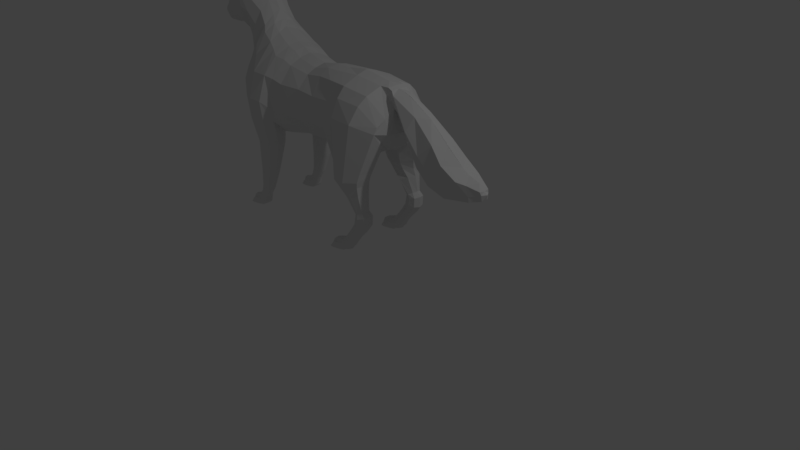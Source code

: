 # Source: FOXyFucking_Wofl.blend  (saved by Blender 2.78.0; exported with 4.5.12 LTS)
import bpy
from mathutils import Matrix  # noqa: F401  (used for matrix-valued properties, if any)

bpy.ops.wm.read_factory_settings(use_empty=True)
scene = bpy.context.scene
scene.name = 'Scene'

# ---- collections
col_collection_1 = bpy.data.collections.new('Collection 1'); scene.collection.children.link(col_collection_1)

# ---- world
world_world = bpy.data.worlds.new('World'); scene.world = world_world
world_world.color = (0.05088, 0.05088, 0.05088)
world_world.use_sun_shadow = False
world_world.sun_shadow_jitter_overblur = 0.0
world_world.cycles.sampling_method = 'MANUAL'

# ---- cameras
cam_camera = bpy.data.cameras.new('Camera')
cam_camera.clip_end = 100.0
cam_camera.lens = 35.0
cam_camera.sensor_width = 32.0
cam_camera.sensor_height = 18.0
cam_camera.ortho_scale = 7.314
cam_camera.dof.focus_distance = 0.0
cam_camera.dof.aperture_fstop = 128.0

# ---- lights
light_lamp = bpy.data.lights.new('Lamp', 'POINT')
light_lamp.transmission_factor = 0.0
light_lamp.cutoff_distance = 30.0
light_lamp.energy = 100.0
light_lamp.shadow_buffer_clip_start = 1.001
light_lamp.shadow_soft_size = 0.1
light_lamp.shadow_maximum_resolution = 0.006
light_lamp.use_absolute_resolution = True

# ---- meshes
me_cylinder = bpy.data.meshes.new('Cylinder')
me_cylinder.from_pydata([(-3.95, -3.987, -0.5935), (-4.057, -3.979, 1.374), (-3.251, -4.276, -0.5935), (-3.35, -4.272, 1.374), (-3.059, -4.975, -0.676), (-3.057, -4.979, 1.374), (-3.251, -5.675, -0.5935), (-3.35, -5.686, 1.374), (-3.95, -5.964, -0.5935), (-4.057, -5.979, 1.374), (-4.649, -5.675, -0.5935), (-4.764, -5.686, 1.374), (-4.939, -4.975, -0.5935), (-5.057, -4.979, 1.374), (-4.649, -4.276, -0.5935), (-4.764, -4.272, 1.374), (-3.296, -4.171, 3.068), (-4.085, -3.836, 2.894), (-2.969, -4.979, 3.141), (-3.296, -5.787, 3.068), (-4.085, -6.122, 2.894), (-4.874, -5.787, 2.72), (-5.2, -4.979, 2.648), (-4.874, -4.171, 2.72), (-3.415, -4.07, 4.003), (-4.274, -3.8, 3.623), (-3.069, -4.979, 4.15), (-3.415, -5.888, 4.003), (-4.251, -6.264, 3.646), (-5.087, -5.888, 3.29), (-5.433, -4.979, 3.142), (-5.087, -4.07, 3.29), (-4.299, -4.07, 5.159), (-4.782, -3.846, 4.387), (-4.095, -4.979, 5.475), (-4.299, -5.888, 5.159), (-4.792, -6.264, 4.396), (-5.285, -5.888, 3.632), (-5.489, -4.979, 3.316), (-5.285, -4.07, 3.632), (-4.299, -4.07, 5.159), (-13.61, 0.0, 8.532), (-4.095, -4.979, 5.475), (-4.299, -5.888, 5.159), (-4.792, -6.264, 4.396), (-5.285, -5.888, 3.632), (-5.489, -4.979, 3.316), (-5.285, -4.07, 3.632), (-5.146, -4.268, 5.334), (-5.433, -3.885, 4.725), (-5.025, -4.979, 5.603), (-5.146, -5.69, 5.334), (-5.437, -5.984, 4.686), (-5.727, -5.69, 4.037), (-5.848, -4.979, 3.768), (-5.727, -4.268, 4.037), (-7.129, -3.795, 6.78), (-7.707, -3.188, 5.773), (-6.798, -4.842, 7.224), (-6.969, -5.973, 6.916), (-7.541, -6.526, 6.038), (-8.18, -6.175, 5.104), (-8.511, -5.128, 4.661), (-8.34, -3.997, 4.969), (-8.999, -2.877, 8.14), (-10.53, -2.586, 6.851), (-8.105, -4.266, 8.94), (-8.276, -6.304, 8.753), (-9.459, -7.567, 7.648), (-10.96, -7.315, 6.272), (-11.9, -5.696, 5.431), (-11.73, -3.659, 5.617), (-10.32, -1.977, 10.22), (-12.92, -2.193, 8.386), (-10.09, -3.046, 13.52), (-11.44, -4.793, 15.53), (-14.28, -6.828, 14.59), (-17.12, -6.808, 12.34), (-17.49, -6.562, 9.322), (-15.41, -3.123, 7.764), (-11.01, 0.0, 10.36), (-16.88, 0.0, 18.76), (-20.88, 0.0, 16.26), (-18.8, -5.588, 14.22), (-15.6, -5.353, 16.52), (-9.738, 0.0, 12.78), (-9.738, 0.0, 12.78), (-10.43, 8.204e-09, 15.71), (-10.84, -0.9784, 10.5), (-13.58, -1.129, 8.553), (-9.77, -1.76, 12.98), (-16.18, -4.023, 17.61), (-19.84, -4.235, 15.17), (-10.53, -2.528, 15.85), (-13.09, 0.0, 18.14), (-11.96, -4.337, 16.28), (-12.42, -2.987, 17.13), (-15.16, 0.0, 6.151), (-15.36, -1.252, 6.438), (-20.07, -5.705, 6.442), (-18.23, -3.3, 4.114), (-17.95, 0.0, 3.489), (-18.16, -1.471, 3.762), (-20.11, -5.292, 11.64), (-23.22, 0.0, 13.63), (-22.47, -3.771, 12.87), (-22.79, -5.031, 9.071), (-25.37, 0.0, 11.62), (-24.63, -3.254, 10.78), (-22.67, -5.758, 4.178), (-20.76, -3.469, 1.911), (-20.44, 0.0, 1.527), (-20.58, -1.343, 1.716), (-25.31, -4.992, 7.232), (-27.25, 6.989e-09, 9.527), (-26.59, -3.123, 8.547), (-20.88, -3.988, -11.43), (-21.85, -3.708, -9.395), (-20.26, -4.308, -10.97), (-21.08, -4.11, -8.815), (-20.01, -5.08, -10.78), (-20.75, -5.08, -8.575), (-20.26, -5.852, -10.97), (-21.08, -6.049, -8.815), (-20.88, -6.171, -11.43), (-21.85, -6.451, -9.395), (-21.5, -5.852, -11.89), (-22.63, -6.049, -9.975), (-21.76, -5.08, -12.08), (-22.95, -5.08, -10.22), (-21.5, -4.308, -11.89), (-22.63, -4.11, -9.975), (-23.34, -3.674, -4.141), (-24.46, -3.342, -4.982), (-22.87, -5.423, -3.793), (-23.34, -6.485, -4.141), (-24.46, -7.067, -4.982), (-25.59, -6.485, -5.822), (-26.06, -5.08, -6.17), (-25.59, -3.674, -5.822), (-24.05, -3.639, -3.117), (-25.94, -3.093, -4.002), (-24.05, -5.516, -2.535), (-24.68, -6.742, -3.164), (-25.94, -7.316, -4.002), (-26.91, -6.661, -4.991), (-27.31, -5.08, -5.401), (-26.91, -3.498, -4.991), (-5.26, -4.525, 3.216), (-5.037, -4.575, 2.684), (-4.794, -4.626, -0.5935), (-28.47, -7.433, 0.7737), (-30.06, -7.776, -0.2907), (-31.39, -6.986, -1.649), (-31.5, -5.08, -3.302), (-4.91, -4.625, 1.374), (-8.425, -4.562, 4.815), (-5.788, -4.624, 3.903), (-5.387, -4.525, 3.474), (-30.84, -6.31, 3.824), (-32.73, -6.488, 2.423), (-33.53, -6.523, -0.2667), (-5.387, -4.525, 3.474), (-20.59, -4.089, -12.11), (-19.94, -4.379, -11.83), (-19.67, -5.08, -11.72), (-19.94, -5.78, -11.83), (-20.59, -6.071, -12.11), (-21.23, -5.78, -12.38), (-21.5, -5.08, -12.49), (-21.23, -4.379, -12.38), (-20.23, -4.338, -13.48), (-19.63, -4.555, -13.24), (-19.38, -5.08, -13.15), (-19.63, -5.604, -13.24), (-20.23, -5.821, -13.48), (-20.83, -5.604, -13.72), (-20.95, -5.08, -13.7), (-20.83, -4.555, -13.72), (-25.13, -5.849, 1.75), (-22.92, -3.674, -0.876), (-22.55, 0.0, -1.321), (-22.71, -1.453, -1.101), (-28.02, -5.573, 5.083), (-30.41, 6.989e-09, 7.917), (-29.67, -3.515, 6.809), (-24.02, 0.0, -3.146), (-24.19, -1.325, -2.909), (-11.82, -4.678, 5.524), (-16.73, -4.666, 7.715), (-19.03, -4.81, 5.132), (-21.72, -4.662, 3.045), (-24.03, -5.309, 0.4368), (-26.74, -6.157, 0.6234), (-29.55, -5.855, 4.452), (-29.33, -5.08, -4.514), (-27.58, -7.546, -2.754), (-28.73, -6.823, -3.928), (-26.42, -7.047, -1.58), (-25.63, -5.871, -0.9686), (-24.39, -3.652, -2.643), (-26.56, -3.068, -3.451), (-28.31, -3.185, -4.137), (-25.1, 0.0, -3.783), (-25.32, -1.325, -3.464), (-26.52, 0.0, -4.347), (-27.25, -1.325, -3.998), (-30.45, -2.954, -4.195), (-28.71, 0.0, -4.944), (-29.55, -1.397, -4.523), (-31.77, 0.0, 7.542), (-31.07, -3.693, 6.472), (-33.18, 0.0, 7.097), (-32.41, -4.113, 5.781), (-34.69, 0.0, 6.801), (-33.53, -3.757, 5.762), (-33.07, -4.962, -2.312), (-32.27, -2.807, -3.375), (-30.93, 0.0, -4.688), (-31.7, -1.456, -4.284), (-35.1, -4.908, 2.949), (-34.97, -5.418, 0.5455), (-36.53, 0.0, 6.545), (-35.01, -3.472, 5.736), (-34.47, -4.385, -1.309), (-33.95, -2.852, -2.487), (-32.95, 0.0, -4.045), (-33.84, -1.622, -3.409), (-26.25, -3.586, -5.407), (-26.68, -5.08, -5.785), (-36.12, -4.33, 1.117), (-36.85, -3.275, 5.534), (-36.5, -4.23, 3.58), (-37.76, 0.0, 6.834), (-35.95, -3.583, -0.1356), (-35.54, -2.782, -1.436), (-34.2, 0.0, -3.15), (-35.09, -1.63, -2.505), (-37.07, -3.585, 1.619), (-37.9, -2.78, 5.868), (-37.23, -3.318, 3.812), (-39.07, 0.0, 7.489), (-36.8, -3.057, 0.5075), (-36.68, -2.504, -0.4976), (-35.52, 0.0, -2.278), (-36.29, -1.533, -1.396), (-25.2, -7.191, -4.492), (-26.25, -6.573, -5.407), (-23.46, -5.47, -3.164), (-24.01, -6.613, -3.653), (-25.2, -3.217, -4.492), (-23.69, -3.657, -3.629), (-22.53, -5.369, -4.556), (-22.98, -6.415, -4.887), (-25.12, -6.415, -6.484), (-25.56, -5.08, -6.815), (-24.05, -6.969, -5.686), (-25.12, -3.744, -6.484), (-22.98, -3.744, -4.887), (-24.05, -3.4, -5.686), (-12.33, -3.572, 5.966), (-10.92, -2.522, 7.1), (-11.9, -7.233, 7.128), (-12.81, -5.78, 6.063), (-8.82, -6.113, 9.826), (-10.15, -7.447, 8.669), (-9.213, -2.731, 8.477), (-8.427, -4.068, 9.683), (-12.57, -4.343, 6.014), (-7.879, -6.148, 7.97), (-8.815, -7.128, 6.976), (-8.385, -3.255, 7.54), (-7.713, -4.485, 8.193), (-10.68, -5.476, 5.115), (-10.51, -3.813, 5.338), (-9.975, -6.85, 5.794), (-9.544, -2.863, 6.387), (-10.59, -4.644, 5.226), (-44.97, 0.0, -2.329), (-43.61, 0.0, -0.718), (-45.35, -1.332, -1.933), (-44.11, -1.451, -0.3807), (-46.28, -1.89, -0.982), (-45.33, -2.065, 0.4289), (-46.83, -1.587, -0.5417), (-46.24, -1.711, 0.6818), (-47.62, -0.01009, 0.3593), (-47.2, -0.005306, 1.501), (-45.61, 0.0, -2.647), (-45.94, -1.285, -2.3), (-46.76, -1.775, -1.464), (-47.18, -1.539, -1.14), (-47.93, 0.0, -0.2872), (-46.68, 0.0, -2.625), (-46.89, -1.152, -2.408), (-47.32, -1.457, -1.702), (-47.51, -1.403, -1.43), (-48.16, 0.0, -0.8353), (-47.51, 0.0, -2.505), (-47.56, -0.2982, -2.422), (-48.08, -0.5599, -1.973), (-48.26, -0.5483, -1.798), (-48.86, 0.0, -1.754), (-48.47, 0.0, -2.103), (-42.18, 0.0, 0.4837), (-42.88, -2.208, 1.121), (-44.53, -3.648, 2.57), (-46.11, -3.124, 4.078), (-47.43, 0.0, 4.273), (-40.71, 0.0, 1.174), (-41.28, -2.275, 2.003), (-42.89, -3.89, 4.663), (-44.21, -3.865, 6.241), (-45.31, 0.0, 7.19), (-47.42, -0.6762, 0.1635), (-46.92, -0.7358, 1.346), (-43.86, -0.717, -0.5493), (-45.16, -0.6593, -2.131), (-47.76, -0.6493, -0.459), (-45.77, -0.6383, -2.473), (-48.05, -0.5821, -0.9421), (-46.78, -0.5756, -2.517), (-48.78, -0.2694, -1.771), (-47.53, -0.152, -2.479), (-48.43, -0.2246, -2.074), (-47.15, -1.261, 4.803), (-42.46, -1.087, 0.7048), (-45.43, -0.9735, 7.238), (-40.97, -1.305, 1.63), (-44.72, -1.758, 0.02407), (-45.82, -1.611, -1.458), (-46.35, -1.53, -1.882), (-47.16, -1.304, -1.988), (-47.89, -0.5633, -2.079), (-47.94, 0.0, -2.279), (-43.65, -3.447, 1.764), (-42.11, -3.726, 3.573), (-47.89, -0.2017, -2.229), (-16.65, -1.609, 18.53), (-10.49, -1.141, 15.8), (-20.53, -1.74, 15.91), (-9.675, -0.7576, 12.84), (-13.13, -1.395, 18.06), (-23.05, -1.763, 13.49), (-25.21, -1.646, 11.45), (-27.01, -1.749, 9.151), (-30.16, -1.757, 7.508), (-31.63, -1.653, 7.253), (-32.89, -1.797, 6.867), (-34.14, -1.826, 6.68), (-35.75, -1.719, 6.483), (-37.39, -1.647, 6.597), (-38.67, -1.206, 6.994), (-45.67, -1.521, -1.612), (-47.72, -0.1801, -2.367), (-47.7, -0.3422, -2.328), (-47.04, -1.241, -2.164), (-44.41, -1.6, -0.1834), (-46.17, -1.421, -2.067), (-41.55, -3.089, 2.45), (-47.73, 0.0, -2.39), (-43.17, -2.764, 1.208), (-37.41, 0.0, -0.838), (-37.84, -1.27, -0.0541), (-38.42, -2.039, 0.8405), (-39.04, -3.102, 2.61), (-38.73, -2.626, 1.549), (-39.37, -3.102, 4.386), (-40.02, -2.582, 6.563), (-40.85, -1.116, 7.731), (-41.23, 0.0, 8.279), (-39.19, 0.0, 0.6464), (-39.48, -1.179, 1.176), (-40.01, -2.016, 1.824), (-40.88, -3.104, 3.439), (-40.48, -2.499, 2.572), (-41.52, -3.529, 4.995), (-42.06, -3.1, 6.764), (-42.61, -1.673, 7.896), (-43.01, 0.0, 8.338), (-41.58, 0.0, 0.7654), (-42.22, -2.236, 1.481), (-45.32, -3.837, 4.961), (-46.44, 0.0, 5.718), (-43.94, -3.747, 3.357), (-46.65, -1.126, 6.034), (-41.85, -1.176, 1.083), (-43.09, -3.561, 2.439), (-42.51, -2.897, 1.715), (-45.57, -3.761, 6.64), (-46.02, -1.367, 7.067), (-46.1, -3.758, 5.955), (-46.76, -1.519, 6.342), (-46.82, -3.575, 6.914), (-46.92, -2.09, 7.071), (-46.93, -3.527, 6.628), (-47.33, -2.157, 6.772), (-47.56, -3.123, 6.823), (-47.6, -2.697, 6.847), (-47.58, -3.133, 6.715), (-47.64, -2.708, 6.724), (-46.98, -3.364, 6.624), (-47.15, -2.32, 6.777), (-46.13, -3.49, 5.991), (-46.53, -1.705, 6.413), (-47.67, -2.983, 6.726), (-47.69, -2.848, 6.73), (-45.58, -3.366, 5.206), (-46.33, -1.475, 5.941), (-47.73, -2.859, 6.795), (-47.71, -2.986, 6.783), (-47.52, -3.158, 6.705), (-47.6, -3.003, 6.741), (-47.61, -2.816, 6.751), (-47.58, -2.628, 6.734), (-44.71, -3.282, 2.075), (-46.28, -2.549, 3.174), (-43.16, -2.033, 0.7733), (-47.48, 0.0, 3.464), (-42.51, 0.0, 0.2054), (-42.78, -1.002, 0.4144), (-47.2, -1.211, 3.947), (-43.9, -3.056, 1.361), (-43.46, -2.495, 0.8861), (-15.72, -1.341, 19.26), (-15.73, 0.0, 19.34), (-13.77, -1.33, 18.31), (-13.0, 0.03369, 20.5), (-15.08, 0.0, 19.51), (-15.04, -1.287, 19.43), (-12.86, -1.395, 18.04), (-13.09, 0.0, 18.14), (-13.43, -1.33, 18.35), (-8.577, 0.0, 21.35), (-14.29, -1.595, 19.42), (-12.17, -1.178, 17.93), (-11.81, 0.0, 17.58), (-12.68, -1.869, 18.83), (-4.419, 0.04327, 21.27), (-9.926, -1.521, 20.53), (-8.739, -2.087, 17.67), (-8.614, 0.0, 17.49), (-9.189, -2.685, 18.68), (-5.334, -1.991, 20.73), (-4.579, -2.747, 16.79), (-4.595, 0.0, 16.74), (-5.538, -2.781, 18.19), (0.4412, 0.0, 21.49), (-0.8123, 0.0, 21.31), (-2.408, -2.4, 20.5), (-1.754, -2.591, 16.56), (-1.804, 0.0, 16.47), (-2.362, -2.693, 17.97), (2.158, 0.0, 22.29), (0.457, -2.22, 20.94), (0.9229, -2.313, 17.55), (1.472, 0.0, 17.17), (0.7442, -2.471, 19.08), (3.434, 0.0, 22.19), (1.657, -1.56, 21.53), (3.435, -1.479, 20.13), (3.61, 0.0, 19.94), (2.904, -1.473, 20.63), (3.307, -0.813, 22.19), (4.327, -0.5806, 21.32), (4.384, 0.0, 21.68), (3.739, -0.689, 21.94), (4.071, 0.0, 22.25), (-5.017, -4.026, -3.11), (-4.749, -4.054, -2.848), (-4.375, -4.089, -3.859), (-4.056, -4.221, -3.602), (-4.387, -5.046, -3.845), (-4.093, -5.018, -3.609), (-4.399, -6.005, -3.832), (-4.054, -5.82, -3.564), (-5.017, -5.975, -3.11), (-4.767, -5.87, -2.864), (-5.349, -5.69, -2.724), (-5.152, -5.648, -2.354), (-5.451, -5.0, -2.607), (-5.275, -5.002, -2.213), (-5.349, -4.311, -2.724), (-5.152, -4.357, -2.354), (-4.665, -4.276, -1.609), (-4.955, -4.975, -1.609), (-4.665, -5.675, -1.609), (-3.966, -5.964, -1.609), (-3.046, -5.732, -1.422), (-2.977, -4.975, -1.459), (-3.155, -4.276, -1.514), (-3.966, -3.987, -1.609), (-4.81, -4.626, -1.609), (-3.543, -4.352, -3.052), (-3.562, -4.991, -3.055), (-3.559, -5.666, -3.03), (-3.513, -4.352, -2.766), (-3.531, -4.991, -2.769), (-3.528, -5.666, -2.744), (-3.397, -4.366, -2.483), (-3.261, -4.997, -2.334), (-3.301, -5.673, -2.319), (-3.173, -4.352, -2.197), (-2.885, -4.983, -1.839), (-3.129, -5.67, -2.076), (-4.547, -4.096, -2.649), (-4.547, -5.921, -2.649), (-4.967, -5.653, -2.159), (-5.141, -5.008, -1.957), (-4.967, -4.363, -2.159), (-4.437, -4.126, -2.492), (-4.437, -5.951, -2.492), (-4.857, -5.684, -2.002), (-5.031, -5.038, -1.799), (-4.857, -4.393, -2.002), (-3.451, -4.334, -2.631), (-3.501, -5.714, -2.57), (-4.376, -4.108, -2.356), (-4.376, -5.933, -2.356), (-4.796, -5.666, -1.867), (-4.97, -5.02, -1.664), (-4.796, -4.375, -1.867), (-3.523, -4.297, -2.391), (-3.425, -5.71, -2.227), (-3.249, -4.341, -2.078), (-3.203, -5.678, -1.94), (-2.97, -4.98, -1.713), (-5.675, -5.146, -4.873), (-5.581, -5.11, -4.117), (-5.593, -5.199, -4.976), (-5.244, -5.082, -4.617), (-5.576, -5.335, -4.973), (-5.246, -5.262, -4.657), (-5.568, -5.42, -4.964), (-5.255, -5.493, -4.655), (-5.564, -5.483, -4.965), (-5.263, -5.682, -4.66), (-5.635, -5.516, -4.856), (-5.606, -5.696, -4.173), (-5.748, -5.427, -4.705), (-5.908, -5.516, -3.675), (-5.761, -5.227, -4.709), (-5.957, -5.168, -3.681), (-5.392, -5.832, -4.712), (-5.391, -5.703, -4.188), (-5.335, -5.853, -4.788), (-5.086, -5.7, -4.521), (-5.328, -5.891, -4.786), (-5.073, -5.827, -4.477), (-5.317, -5.948, -4.784), (-5.026, -6.022, -4.459), (-5.309, -5.988, -4.784), (-4.991, -6.076, -4.447), (-5.38, -6.03, -4.727), (-5.246, -6.153, -4.124), (-5.458, -5.963, -4.617), (-5.513, -6.025, -3.871), (-5.469, -5.907, -4.619), (-5.575, -5.726, -3.894), (-5.371, -4.038, -4.671), (-5.273, -3.911, -4.116), (-5.316, -4.057, -4.736), (-5.035, -3.976, -4.423), (-5.324, -4.092, -4.741), (-5.064, -4.101, -4.439), (-5.335, -4.144, -4.749), (-5.102, -4.283, -4.468), (-5.343, -4.182, -4.755), (-5.129, -4.414, -4.489), (-5.397, -4.201, -4.691), (-5.382, -4.398, -4.194), (-5.466, -4.138, -4.592), (-5.567, -4.375, -3.922), (-5.456, -4.086, -4.583), (-5.518, -4.055, -3.885), (-5.611, -4.578, -4.808), (-5.551, -4.472, -4.054), (-5.532, -4.588, -4.917), (-5.203, -4.456, -4.568), (-5.54, -4.648, -4.924), (-5.216, -4.62, -4.579), (-5.551, -4.736, -4.935), (-5.229, -4.858, -4.604), (-5.578, -4.908, -4.959), (-5.229, -5.053, -4.618), (-5.658, -4.933, -4.85), (-5.576, -5.063, -4.11), (-5.742, -4.84, -4.673), (-5.994, -5.017, -3.689), (-5.727, -4.655, -4.657), (-6.003, -4.606, -3.679), (-5.564, -5.082, -4.107), (-5.236, -5.071, -4.618), (-5.183, -5.691, -4.604), (-5.508, -5.719, -4.195), (-5.473, -4.44, -4.112), (-5.162, -4.438, -4.526), (-5.611, -4.578, -4.808), (-5.532, -4.588, -4.917), (-5.54, -4.648, -4.924), (-5.551, -4.736, -4.935), (-5.578, -4.908, -4.959), (-5.658, -4.933, -4.85), (-5.742, -4.84, -4.673), (-5.727, -4.655, -4.657), (-5.641, -4.634, -4.819), (-5.577, -4.64, -4.909), (-5.582, -4.679, -4.913), (-5.589, -4.736, -4.921), (-5.606, -4.847, -4.937), (-5.671, -4.863, -4.847), (-5.745, -4.803, -4.704), (-5.735, -4.684, -4.694), (-5.662, -4.656, -4.9), (-5.612, -4.661, -4.971), (-5.616, -4.691, -4.974), (-5.621, -4.736, -4.98), (-5.634, -4.822, -4.992), (-5.685, -4.835, -4.922), (-5.743, -4.788, -4.811), (-5.736, -4.695, -4.802), (-5.699, -4.689, -5.032), (-5.678, -4.691, -5.061), (-5.68, -4.704, -5.063), (-5.682, -4.722, -5.065), (-5.688, -4.759, -5.07), (-5.709, -4.764, -5.041), (-5.733, -4.744, -4.994), (-5.73, -4.705, -4.991), (-5.693, -5.227, -4.87), (-5.631, -5.233, -4.949), (-5.617, -5.337, -4.946), (-5.612, -5.386, -4.939), (-5.609, -5.423, -4.94), (-5.663, -5.442, -4.856), (-5.75, -5.39, -4.74), (-5.76, -5.274, -4.744), (-5.739, -5.255, -4.95), (-5.692, -5.26, -5.009), (-5.682, -5.337, -5.007), (-5.678, -5.374, -5.002), (-5.676, -5.401, -5.002), (-5.716, -5.416, -4.94), (-5.781, -5.377, -4.854), (-5.788, -5.291, -4.856), (-5.754, -5.321, -5.068), (-5.738, -5.322, -5.087), (-5.735, -5.347, -5.086), (-5.734, -5.36, -5.084), (-5.733, -5.368, -5.085), (-5.746, -5.373, -5.064), (-5.767, -5.36, -5.036), (-5.77, -5.332, -5.037), (-5.431, -5.871, -4.73), (-5.39, -5.886, -4.783), (-5.385, -5.913, -4.781), (-5.377, -5.952, -4.779), (-5.37, -5.981, -4.778), (-5.42, -6.009, -4.738), (-5.476, -5.962, -4.662), (-5.484, -5.923, -4.664), (-20.92, -5.06, -14.71), (-21.09, -5.058, -15.11), (-20.8, -5.705, -14.85), (-20.99, -5.747, -15.22), (-20.41, -5.928, -15.36), (-20.66, -6.032, -15.61), (-19.7, -5.877, -16.06), (-20.04, -6.062, -16.33), (-19.74, -5.075, -16.11), (-20.03, -5.103, -16.35), (-19.7, -4.278, -16.1), (-20.02, -4.147, -16.36), (-20.39, -4.111, -15.35), (-20.66, -4.083, -15.61), (-5.469, -5.907, -4.619), (-5.392, -5.832, -4.712), (-5.371, -4.038, -4.671), (-5.316, -4.057, -4.736), (-5.324, -4.092, -4.741), (-5.335, -4.144, -4.749), (-5.343, -4.182, -4.755), (-5.397, -4.201, -4.691), (-5.466, -4.138, -4.592), (-5.456, -4.086, -4.583), (-5.376, -4.058, -4.676), (-5.327, -4.072, -4.737), (-5.333, -4.098, -4.74), (-5.341, -4.137, -4.746), (-5.347, -4.164, -4.751), (-5.395, -4.179, -4.69), (-5.459, -4.132, -4.599), (-5.451, -4.094, -4.593), (-5.413, -4.092, -4.753), (-5.381, -4.1, -4.788), (-5.38, -4.117, -4.786), (-5.379, -4.14, -4.784), (-5.377, -4.157, -4.782), (-5.404, -4.165, -4.744), (-5.45, -4.137, -4.696), (-5.452, -4.113, -4.698), (-5.418, -4.116, -4.792), (-5.404, -4.119, -4.807), (-5.404, -4.126, -4.806), (-5.403, -4.136, -4.806), (-5.403, -4.144, -4.805), (-5.414, -4.147, -4.789), (-5.434, -4.135, -4.768), (-5.435, -4.125, -4.769), (-5.082, -5.262, -4.517), (-5.091, -5.493, -4.515), (-5.049, -4.62, -4.437), (-5.062, -4.858, -4.462), (-4.923, -4.101, -4.32), (-4.974, -4.283, -4.333), (-4.903, -4.033, -4.281), (-5.766, -5.498, -3.333), (-5.865, -5.13, -3.217), (-4.743, -5.614, -4.147), (-4.743, -5.727, -4.147), (-4.743, -5.901, -4.147), (-4.743, -6.046, -4.147), (-5.04, -6.094, -3.813), (-5.354, -5.963, -3.514), (-5.427, -5.637, -3.542), (-5.056, -3.942, -3.79), (-4.743, -3.95, -4.147), (-5.475, -4.434, -3.623), (-5.36, -4.144, -3.531), (-5.855, -5.035, -3.229), (-5.811, -4.636, -3.281), (-4.743, -5.223, -4.147), (-4.743, -5.429, -4.147), (-4.743, -4.649, -4.147), (-4.743, -4.862, -4.147), (-4.743, -4.185, -4.147), (-4.743, -4.348, -4.147), (-4.743, -4.089, -4.147), (-5.239, -5.064, -4.618), (-4.743, -5.053, -4.147), (-5.073, -5.063, -4.491), (-5.229, -5.067, -4.621), (-5.229, -5.067, -4.621), (-4.708, -6.021, -3.471), (-5.108, -5.832, -3.006), (-3.871, -5.807, -2.479), (-4.403, -5.876, -3.221), (-4.009, -5.782, -2.856), (-3.916, -5.787, -2.637), (-3.916, -5.787, -2.637), (-4.571, -5.808, -2.128), (-4.777, -5.774, -2.38), (-4.663, -5.807, -2.228), (-4.971, -5.752, -2.594), (-4.696, -4.024, -3.485), (-5.436, -5.345, -2.623), (-5.436, -4.656, -2.623), (-5.057, -5.32, -2.054), (-4.941, -5.371, -1.904), (-4.872, -5.385, -1.779), (-5.248, -5.292, -2.243), (-5.058, -4.701, -2.053), (-4.874, -4.665, -1.776), (-5.246, -4.702, -2.246), (-4.943, -4.711, -1.902), (-3.909, -4.255, -2.648), (-4.371, -4.155, -3.259), (-3.957, -4.211, -2.481), (-3.985, -4.239, -2.874), (-5.431, -5.871, -4.73), (-5.39, -5.886, -4.783), (-5.385, -5.913, -4.781), (-5.377, -5.952, -4.779), (-5.37, -5.981, -4.778), (-5.42, -6.009, -4.738), (-5.476, -5.962, -4.662), (-5.484, -5.923, -4.664), (-5.472, -5.89, -4.794), (-5.439, -5.901, -4.832), (-5.434, -5.921, -4.83), (-5.431, -5.953, -4.831), (-5.435, -5.973, -4.839), (-5.476, -5.994, -4.811), (-5.515, -5.96, -4.749), (-5.517, -5.929, -4.747), (-5.495, -5.924, -4.871), (-5.483, -5.928, -4.887), (-5.481, -5.936, -4.887), (-5.479, -5.948, -4.886), (-5.477, -5.956, -4.886), (-5.492, -5.965, -4.874), (-5.509, -5.951, -4.851), (-5.511, -5.939, -4.851), (-20.99, -4.368, -15.22), (-20.8, -4.414, -14.85), (-19.19, -4.41, -15.55), (-19.21, -5.048, -15.55), (-19.2, -5.723, -15.53), (-20.19, -4.153, -15.15), (-20.19, -5.978, -15.15), (-20.61, -5.711, -14.66), (-20.78, -5.065, -14.46), (-20.61, -4.42, -14.66), (-21.32, -5.203, -17.37), (-21.22, -5.167, -16.62), (-21.24, -5.256, -17.48), (-20.89, -5.139, -17.12), (-21.22, -5.392, -17.47), (-20.89, -5.32, -17.16), (-21.21, -5.478, -17.46), (-20.9, -5.55, -17.16), (-21.21, -5.54, -17.47), (-20.91, -5.739, -17.16), (-21.28, -5.573, -17.36), (-21.25, -5.753, -16.67), (-21.39, -5.484, -17.2), (-21.55, -5.573, -16.17), (-21.4, -5.284, -17.21), (-21.67, -5.225, -16.1), (-21.04, -5.889, -17.21), (-21.03, -5.76, -16.69), (-20.98, -5.91, -17.29), (-20.73, -5.758, -17.02), (-20.97, -5.949, -17.29), (-20.72, -5.884, -16.98), (-20.96, -6.005, -17.28), (-20.67, -6.079, -16.96), (-20.95, -6.045, -17.28), (-20.63, -6.133, -16.95), (-21.02, -6.087, -17.23), (-20.89, -6.21, -16.62), (-21.1, -6.02, -17.12), (-21.16, -6.082, -16.37), (-21.11, -5.964, -17.12), (-21.22, -5.783, -16.39), (-21.01, -4.095, -17.17), (-20.92, -3.969, -16.62), (-20.96, -4.114, -17.24), (-20.68, -4.033, -16.92), (-20.97, -4.149, -17.24), (-20.71, -4.158, -16.94), (-20.98, -4.201, -17.25), (-20.75, -4.34, -16.97), (-20.99, -4.239, -17.26), (-20.77, -4.472, -16.99), (-21.04, -4.258, -17.19), (-21.03, -4.455, -16.69), (-21.11, -4.195, -17.09), (-21.21, -4.432, -16.42), (-21.1, -4.143, -17.08), (-21.16, -4.112, -16.38), (-21.25, -4.635, -17.31), (-21.19, -4.529, -16.55), (-21.18, -4.645, -17.42), (-20.85, -4.513, -17.07), (-21.18, -4.706, -17.42), (-20.86, -4.677, -17.08), (-21.19, -4.793, -17.44), (-20.87, -4.916, -17.1), (-21.22, -4.965, -17.46), (-20.87, -5.11, -17.12), (-21.3, -4.99, -17.35), (-21.22, -5.12, -16.61), (-21.38, -4.897, -17.17), (-21.71, -5.075, -16.1), (-21.37, -4.712, -17.16), (-21.65, -4.663, -16.18), (-21.21, -5.139, -16.61), (-20.88, -5.128, -17.12), (-20.83, -5.748, -17.1), (-21.15, -5.776, -16.69), (-21.12, -4.497, -16.61), (-20.8, -4.495, -17.03), (-21.25, -4.635, -17.31), (-21.18, -4.645, -17.42), (-21.18, -4.706, -17.42), (-21.19, -4.793, -17.44), (-21.22, -4.965, -17.46), (-21.3, -4.99, -17.35), (-21.38, -4.897, -17.17), (-21.37, -4.712, -17.16), (-21.28, -4.691, -17.32), (-21.22, -4.697, -17.41), (-21.23, -4.736, -17.41), (-21.23, -4.793, -17.42), (-21.25, -4.904, -17.44), (-21.31, -4.92, -17.35), (-21.39, -4.86, -17.2), (-21.38, -4.741, -17.19), (-21.31, -4.713, -17.4), (-21.25, -4.718, -17.47), (-21.26, -4.749, -17.47), (-21.26, -4.793, -17.48), (-21.28, -4.88, -17.49), (-21.33, -4.892, -17.42), (-21.39, -4.845, -17.31), (-21.38, -4.752, -17.3), (-21.34, -4.746, -17.53), (-21.32, -4.748, -17.56), (-21.32, -4.761, -17.56), (-21.33, -4.779, -17.57), (-21.33, -4.816, -17.57), (-21.35, -4.821, -17.54), (-21.38, -4.801, -17.49), (-21.37, -4.762, -17.49), (-21.34, -5.284, -17.37), (-21.27, -5.29, -17.45), (-21.26, -5.394, -17.45), (-21.25, -5.444, -17.44), (-21.25, -5.48, -17.44), (-21.31, -5.5, -17.36), (-21.39, -5.447, -17.24), (-21.4, -5.331, -17.24), (-21.38, -5.312, -17.45), (-21.34, -5.317, -17.51), (-21.33, -5.394, -17.51), (-21.32, -5.431, -17.5), (-21.32, -5.458, -17.5), (-21.36, -5.473, -17.44), (-21.42, -5.434, -17.35), (-21.43, -5.348, -17.36), (-21.4, -5.378, -17.57), (-21.38, -5.379, -17.59), (-21.38, -5.405, -17.59), (-21.38, -5.417, -17.58), (-21.38, -5.425, -17.58), (-21.39, -5.43, -17.56), (-21.41, -5.418, -17.54), (-21.41, -5.389, -17.54), (-21.07, -5.928, -17.23), (-21.03, -5.943, -17.28), (-21.03, -5.97, -17.28), (-21.02, -6.009, -17.28), (-21.01, -6.038, -17.28), (-21.06, -6.067, -17.24), (-21.12, -6.019, -17.16), (-21.13, -5.98, -17.16), (-21.01, -4.095, -17.17), (-20.96, -4.114, -17.24), (-20.97, -4.149, -17.24), (-20.98, -4.201, -17.25), (-20.99, -4.239, -17.26), (-21.04, -4.258, -17.19), (-21.11, -4.195, -17.09), (-21.1, -4.143, -17.08), (-21.02, -4.116, -17.18), (-20.97, -4.129, -17.24), (-20.98, -4.156, -17.24), (-20.98, -4.194, -17.25), (-20.99, -4.221, -17.25), (-21.04, -4.236, -17.19), (-21.1, -4.189, -17.1), (-21.09, -4.151, -17.09), (-21.06, -4.149, -17.25), (-21.02, -4.157, -17.29), (-21.02, -4.174, -17.29), (-21.02, -4.197, -17.28), (-21.02, -4.214, -17.28), (-21.05, -4.222, -17.24), (-21.09, -4.194, -17.2), (-21.1, -4.17, -17.2), (-21.06, -4.173, -17.29), (-21.05, -4.176, -17.31), (-21.05, -4.183, -17.31), (-21.05, -4.194, -17.31), (-21.05, -4.201, -17.31), (-21.06, -4.204, -17.29), (-21.08, -4.192, -17.27), (-21.08, -4.182, -17.27), (-20.72, -5.32, -17.02), (-20.73, -5.55, -17.02), (-20.69, -4.677, -16.94), (-20.71, -4.916, -16.96), (-20.57, -4.158, -16.82), (-20.62, -4.34, -16.83), (-20.55, -4.09, -16.78), (-21.41, -5.555, -15.83), (-21.44, -5.187, -15.8), (-20.39, -5.671, -16.65), (-20.39, -5.784, -16.65), (-20.39, -5.958, -16.65), (-20.39, -6.103, -16.65), (-20.68, -6.151, -16.31), (-21.0, -6.02, -16.01), (-21.07, -5.694, -16.04), (-20.7, -3.999, -16.29), (-20.39, -4.007, -16.65), (-21.12, -4.491, -16.12), (-21.0, -4.201, -16.03), (-21.44, -5.092, -15.79), (-21.45, -4.693, -15.78), (-20.39, -5.28, -16.65), (-20.39, -5.486, -16.65), (-20.39, -4.706, -16.65), (-20.39, -4.919, -16.65), (-20.39, -4.242, -16.65), (-20.39, -4.405, -16.65), (-20.39, -4.147, -16.65), (-20.88, -5.122, -17.12), (-20.39, -5.111, -16.65), (-20.72, -5.12, -16.99), (-20.87, -5.125, -17.12), (-20.87, -5.125, -17.12), (-20.35, -6.078, -15.97), (-20.75, -5.889, -15.51), (-20.05, -5.933, -15.72), (-19.65, -5.839, -15.36), (-20.42, -5.831, -14.88), (-20.61, -5.81, -15.09), (-20.34, -4.081, -15.98), (-21.08, -5.402, -15.12), (-21.08, -4.713, -15.12), (-20.7, -5.377, -14.55), (-20.89, -5.349, -14.74), (-20.7, -4.758, -14.55), (-20.89, -4.759, -14.75), (-20.01, -4.212, -15.76), (-19.63, -4.296, -15.37), (-21.07, -5.928, -17.23), (-21.03, -5.943, -17.28), (-21.03, -5.97, -17.28), (-21.02, -6.009, -17.28), (-21.01, -6.038, -17.28), (-21.06, -6.067, -17.24), (-21.12, -6.019, -17.16), (-21.13, -5.98, -17.16), (-21.12, -5.947, -17.29), (-21.08, -5.958, -17.33), (-21.08, -5.979, -17.33), (-21.07, -6.01, -17.33), (-21.08, -6.03, -17.34), (-21.12, -6.051, -17.31), (-21.16, -6.017, -17.25), (-21.16, -5.987, -17.25), (-21.14, -5.981, -17.37), (-21.13, -5.985, -17.39), (-21.12, -5.993, -17.39), (-21.12, -6.005, -17.39), (-21.12, -6.013, -17.39), (-21.13, -6.022, -17.37), (-21.15, -6.008, -17.35), (-21.15, -5.996, -17.35), (-19.55, -4.303, -14.64), (-19.02, -4.41, -14.78), (-19.04, -5.051, -14.78), (-19.04, -5.723, -14.75), (-20.06, -5.929, -14.42), (-20.69, -4.403, -14.25), (-20.89, -5.074, -14.02), (-20.71, -5.744, -14.19), (-19.5, -5.816, -14.6), (-20.06, -4.197, -14.51), (-46.76, -0.9631, 1.191), (-48.53, -0.4009, -1.784), (-47.02, -1.461, 3.802), (-47.59, -0.9067, -0.6561), (-47.09, -1.6, 4.761), (-47.24, -0.9493, -0.0478), (-47.91, -0.7948, -1.068), (-47.91, -0.7948, -1.068), (-46.94, -1.417, -0.4094), (-46.41, -1.472, 0.8446), (-47.66, -1.172, -1.293), (-48.39, -0.4757, -1.791), (-47.3, -1.353, -0.9977), (-46.68, -2.53, 4.361), (-46.44, -2.309, 3.313)], [(85, 86), (675, 676)], [(0, 1, 3, 2), (2, 3, 5, 4), (4, 5, 7, 6), (6, 7, 9, 8), (8, 9, 11, 10), (10, 11, 13, 12), (7, 5, 18, 19), (155, 13, 22, 149, 23, 15), (14, 15, 1, 0), (8, 10, 486, 487), (157, 54, 62, 156, 63, 55), (13, 11, 21, 22), (9, 7, 19, 20), (12, 150, 14, 484, 492, 485), (5, 3, 16, 18), (11, 9, 20, 21), (1, 15, 23, 17), (3, 1, 17, 16), (26, 24, 32, 34), (21, 20, 28, 29), (19, 18, 26, 27), (16, 17, 25, 24), (17, 23, 31, 25), (22, 21, 29, 30), (20, 19, 27, 28), (18, 16, 24, 26), (33, 39, 47), (149, 22, 30, 148, 31, 23), (29, 28, 36, 37), (27, 26, 34, 35), (24, 25, 33, 32), (25, 31, 39, 33), (30, 29, 37, 38), (28, 27, 35, 36), (43, 42, 50, 51), (38, 37, 45, 46), (36, 35, 43, 44), (34, 32, 40, 42), (162, 38, 46, 158), (37, 36, 44, 45), (35, 34, 42, 43), (32, 33, 40), (63, 156, 62, 273, 277, 274), (40, 33, 49, 48), (33, 47, 55, 49), (46, 45, 53, 54), (44, 43, 51, 52), (42, 40, 48, 50), (148, 30, 38, 162, 39, 31), (45, 44, 52, 53), (270, 269, 67, 68), (53, 52, 60, 61), (51, 50, 58, 59), (48, 49, 57, 56), (49, 55, 63, 57), (54, 53, 61, 62), (52, 51, 59, 60), (50, 48, 56, 58), (261, 260, 79, 73), (272, 271, 64, 66), (277, 273, 70, 188), (275, 270, 68, 69), (269, 272, 66, 67), (271, 276, 65, 64), (276, 274, 71, 65), (273, 275, 69, 70), (263, 262, 77, 78), (265, 264, 75, 76), (267, 266, 72, 74), (268, 263, 78, 189), (262, 265, 76, 77), (264, 267, 74, 75), (266, 261, 73, 72), (89, 41, 80, 88), (340, 338, 81, 82), (76, 75, 95, 84), (90, 88, 80, 85), (90, 93, 75, 74), (76, 84, 83, 77), (96, 95, 75, 93), (74, 72, 88, 90), (73, 89, 88, 72), (342, 96, 93, 339), (341, 339, 93, 90), (83, 84, 91, 92), (338, 91, 96, 342), (91, 84, 95, 96), (89, 98, 97, 41), (89, 73, 79, 98), (79, 100, 102, 98), (98, 102, 101, 97), (189, 78, 99, 190), (103, 78, 77, 83), (340, 82, 104, 343), (92, 105, 103, 83), (103, 105, 108, 106), (343, 104, 107, 344), (78, 103, 106, 99), (99, 106, 113, 109), (106, 108, 115, 113), (102, 112, 111, 101), (100, 110, 112, 102), (344, 107, 114, 345), (190, 99, 109, 191), (116, 117, 119, 118), (118, 119, 121, 120), (120, 121, 123, 122), (122, 123, 125, 124), (124, 125, 127, 126), (126, 127, 129, 128), (253, 252, 134, 135), (128, 129, 131, 130), (130, 131, 117, 116), (128, 130, 170, 169), (228, 229, 146, 147), (255, 254, 137, 138), (256, 253, 135, 136), (257, 255, 138, 139), (252, 258, 132, 134), (254, 256, 136, 137), (259, 257, 139, 133), (258, 259, 133, 132), (274, 277, 188, 71), (247, 246, 144, 145), (249, 248, 142, 143), (251, 250, 141, 140), (250, 228, 147, 141), (229, 247, 145, 146), (246, 249, 143, 144), (248, 251, 140, 142), (260, 268, 189, 79), (197, 196, 152, 153), (110, 191, 192, 180), (79, 189, 190, 100), (100, 190, 191, 110), (195, 197, 153, 154), (196, 198, 151, 152), (152, 151, 159, 160), (153, 152, 160, 161), (39, 162, 158, 47), (169, 170, 178, 177), (118, 120, 165, 164), (124, 126, 168, 167), (130, 116, 163, 170), (116, 118, 164, 163), (120, 122, 166, 165), (126, 128, 169, 168), (122, 124, 167, 166), (171, 172, 173, 174, 175, 176, 177, 178), (167, 168, 176, 175), (165, 166, 174, 173), (163, 164, 172, 171), (170, 163, 171, 178), (168, 169, 177, 176), (166, 167, 175, 174), (164, 165, 173, 172), (113, 115, 185, 183), (110, 180, 182, 112), (191, 109, 179, 192), (109, 113, 183, 179), (345, 114, 184, 346), (112, 182, 181, 111), (182, 187, 186, 181), (199, 193, 151, 198), (159, 151, 193, 194), (183, 194, 193, 179), (142, 199, 198, 143), (144, 143, 198, 196), (146, 145, 197, 195), (145, 144, 196, 197), (179, 193, 199, 192), (140, 200, 199, 142), (180, 192, 199, 200), (180, 200, 187, 182), (141, 147, 202, 201), (141, 201, 200, 140), (147, 146, 195, 202), (187, 200, 201, 204), (187, 204, 203, 186), (204, 206, 205, 203), (201, 202, 206, 204), (154, 207, 202, 195), (206, 209, 208, 205), (206, 202, 207, 209), (346, 184, 210, 347), (347, 210, 212, 348), (348, 212, 214, 349), (185, 211, 194, 183), (194, 211, 213, 159), (159, 213, 215, 160), (216, 154, 153, 161), (209, 207, 217, 219), (209, 219, 218, 208), (207, 154, 216, 217), (219, 217, 225, 227), (216, 161, 221, 224), (160, 215, 223, 220), (219, 227, 226, 218), (217, 216, 224, 225), (161, 160, 220, 221), (349, 214, 222, 350), (225, 224, 234, 235), (227, 237, 236, 226), (220, 223, 231, 232), (221, 220, 232, 230), (227, 225, 235, 237), (224, 221, 230, 234), (350, 222, 233, 351), (235, 234, 242, 243), (237, 245, 244, 236), (351, 233, 241, 352), (234, 230, 238, 242), (237, 235, 243, 245), (230, 232, 240, 238), (232, 231, 239, 240), (134, 132, 251, 248), (136, 135, 249, 246), (138, 137, 247, 229), (133, 139, 228, 250), (132, 133, 250, 251), (135, 134, 248, 249), (137, 136, 246, 247), (139, 138, 229, 228), (119, 117, 259, 258), (117, 131, 257, 259), (127, 125, 256, 254), (121, 119, 258, 252), (131, 129, 255, 257), (125, 123, 253, 256), (129, 127, 254, 255), (123, 121, 252, 253), (71, 188, 268, 260), (64, 65, 261, 266), (67, 66, 267, 264), (69, 68, 265, 262), (188, 70, 263, 268), (66, 64, 266, 267), (68, 67, 264, 265), (70, 69, 262, 263), (65, 71, 260, 261), (62, 61, 275, 273), (57, 63, 274, 276), (56, 57, 276, 271), (59, 58, 272, 269), (61, 60, 270, 275), (58, 56, 271, 272), (60, 59, 269, 270), (315, 314, 1057, 1052), (285, 284, 282, 283), (329, 330, 353, 357), (316, 317, 278, 279), (317, 280, 289, 319), (282, 284, 291, 290), (330, 282, 290, 331), (314, 286, 292, 318), (290, 291, 296, 295), (319, 289, 294, 321), (318, 292, 297, 320), (331, 290, 295, 332), (332, 295, 300, 333), (295, 296, 301, 300), (321, 294, 299, 323), (320, 297, 302, 322), (322, 302, 303, 324), (337, 334, 360, 354), (416, 415, 306, 307), (422, 423, 361, 335), (421, 1054, 1056, 325), (420, 419, 304, 326), (386, 380, 309, 328), (382, 312, 389, 391), (387, 388, 359, 336), (382, 384, 311, 312), (383, 385, 327, 313), (381, 386, 328, 310), (417, 420, 326, 305), (418, 421, 325, 308), (333, 337, 354, 355), (301, 1063, 1053, 322, 324, 300), (296, 1062, 1063, 301), (293, 321, 323, 298), (291, 1064, 1062, 296), (288, 319, 321, 293), (284, 1060, 1064, 291), (278, 317, 319, 288), (281, 280, 317, 316), (287, 286, 314, 315), (371, 372, 328, 309), (372, 373, 310, 328), (300, 324, 337, 333), (384, 387, 336, 311), (415, 422, 335, 306), (324, 303, 334, 337), (294, 356, 355, 299), (289, 358, 356, 294), (280, 353, 358, 289), (283, 282, 330, 329), (374, 376, 311, 336), (375, 374, 336, 359), (376, 377, 312, 311), (231, 351, 352, 239), (223, 350, 351, 231), (215, 349, 350, 223), (213, 348, 349, 215), (211, 347, 348, 213), (185, 346, 347, 211), (115, 345, 346, 185), (108, 344, 345, 115), (105, 343, 344, 108), (92, 340, 343, 105), (86, 87, 339, 341), (94, 342, 339, 87), (92, 91, 338, 340), (377, 378, 327, 312), (369, 352, 241, 370), (373, 375, 359, 310), (358, 353, 330, 331), (356, 358, 331, 332), (355, 356, 332, 333), (357, 353, 280, 281), (423, 357, 281, 417), (355, 354, 323, 299), (354, 360, 298, 323), (388, 361, 305, 381), (243, 242, 366, 364), (378, 369, 370, 379), (239, 352, 369, 368), (240, 239, 368, 367), (242, 238, 365, 366), (238, 240, 367, 365), (245, 243, 364, 363), (244, 245, 363, 362), (327, 378, 379, 313), (364, 366, 375, 373), (368, 369, 378, 377), (367, 368, 377, 376), (366, 365, 374, 375), (365, 367, 376, 374), (363, 364, 373, 372), (362, 363, 372, 371), (359, 388, 381, 310), (306, 335, 387, 384), (305, 326, 386, 381), (308, 325, 385, 383), (307, 306, 384, 382), (335, 361, 388, 387), (325, 1056, 408, 385), (326, 304, 380, 386), (390, 392, 396, 394), (327, 385, 392, 390), (385, 408, 404, 392), (312, 327, 390, 389), (394, 396, 414, 400, 398), (389, 390, 394, 393), (392, 404, 402, 396), (391, 389, 393, 395), (400, 406, 409, 398), (393, 394, 398, 409, 410, 397), (396, 402, 413, 414), (395, 393, 397, 399, 411), (406, 413, 412, 405), (405, 412, 411, 399), (404, 408, 407, 403), (403, 407, 382, 391), (402, 404, 403, 401), (401, 403, 391, 395), (409, 406, 405, 410), (410, 405, 399, 397), (412, 413, 402, 401), (411, 412, 401, 395), (414, 413, 406, 400), (361, 423, 417, 305), (283, 329, 422, 415), (287, 315, 421, 418), (281, 316, 420, 417), (316, 279, 419, 420), (315, 1052, 1054, 421), (329, 357, 423, 422), (285, 283, 415, 416), (338, 342, 426, 424), (425, 424, 429, 428), (424, 426, 432, 429), (81, 338, 424, 425), (429, 432, 437, 434), (428, 429, 434, 427), (426, 342, 430, 432), (342, 94, 431, 430), (435, 436, 441, 440), (437, 435, 440, 442), (432, 430, 435, 437), (430, 431, 436, 435), (440, 441, 445, 444), (442, 440, 444, 446), (427, 434, 439, 433), (434, 437, 442, 439), (444, 445, 451, 450), (446, 444, 450, 452), (433, 439, 443, 438), (439, 442, 446, 443), (450, 451, 456, 455), (452, 450, 455, 457), (438, 443, 449, 448), (443, 446, 452, 449), (457, 455, 460, 462), (454, 457, 462, 459), (448, 449, 454, 447), (449, 452, 457, 454), (459, 462, 466, 463), (453, 459, 463, 458), (455, 456, 461, 460), (447, 454, 459, 453), (458, 463, 466, 467), (464, 465, 467, 466), (462, 460, 464, 466), (460, 461, 465, 464), (468, 469, 766, 754), (470, 471, 473, 472), (472, 473, 475, 474), (474, 475, 746, 743), (476, 477, 753, 744), (478, 479, 760, 755), (480, 481, 763, 756), (482, 483, 469, 468), (491, 490, 489, 488, 487, 486, 485, 492, 484), (6, 8, 487, 488), (0, 2, 490, 491), (4, 6, 488, 489), (2, 4, 489, 490), (14, 0, 491, 484), (158, 46, 54, 157, 55, 47), (10, 12, 485, 486), (475, 473, 494, 495), (473, 471, 493, 494), (495, 494, 497, 498), (494, 493, 496, 497), (498, 497, 500, 501), (497, 496, 499, 500), (503, 526, 525, 504), (502, 524, 526, 503), (500, 503, 504, 501), (499, 502, 503, 500), (481, 760, 757, 508), (483, 763, 761, 509), (479, 753, 751, 507), (469, 483, 509, 505), (477, 746, 747, 506), (509, 761, 764, 514), (507, 751, 752, 512), (505, 509, 514, 510), (508, 757, 758, 513), (498, 748, 749, 747, 495), (469, 505, 768, 766), (493, 768, 765, 496), (510, 514, 521, 517), (513, 758, 759, 520), (514, 764, 762, 521), (496, 765, 767, 515), (512, 752, 750, 519), (511, 749, 745, 518), (523, 516, 498, 501), (499, 496, 515, 522), (504, 525, 523, 501), (516, 523, 487, 518, 745), (518, 487, 486, 519, 750), (519, 486, 485, 520, 759), (155, 15, 14, 150, 12, 13), (524, 502, 499, 522), (525, 526, 489, 488), (523, 525, 488, 487), (526, 524, 490, 489), (522, 491, 490, 524), (515, 767, 517, 491, 522), (521, 484, 491, 517), (521, 762, 520, 485, 484), (527, 528, 530, 529), (529, 530, 532, 531), (531, 532, 534, 533), (533, 534, 536, 535), (535, 536, 538, 537), (537, 538, 540, 539), (539, 540, 542, 541), (541, 542, 528, 527), (529, 531, 631, 630), (543, 544, 546, 545), (545, 546, 548, 547), (547, 548, 550, 549), (549, 550, 552, 551), (551, 552, 554, 553), (553, 554, 556, 555), (555, 556, 558, 557), (557, 558, 544, 543), (545, 547, 655, 654), (559, 560, 562, 561), (561, 562, 564, 563), (563, 564, 566, 565), (565, 566, 568, 567), (567, 568, 570, 569), (569, 570, 572, 571), (571, 572, 574, 573), (573, 574, 560, 559), (567, 569, 682, 681), (575, 576, 578, 577), (577, 578, 580, 579), (579, 580, 582, 581), (581, 582, 584, 583), (583, 584, 586, 585), (585, 586, 588, 587), (587, 588, 590, 589), (589, 590, 576, 575), (589, 575, 597, 604), (530, 528, 591, 592, 738), (584, 592, 591, 586), (544, 594, 593, 546), (538, 536, 593, 594), (578, 576, 595, 596), (568, 596, 595, 570), (602, 603, 611, 610), (575, 577, 598, 597), (579, 581, 600, 599), (585, 587, 603, 602), (581, 583, 601, 600), (587, 589, 604, 603), (577, 579, 599, 598), (583, 585, 602, 601), (605, 606, 614, 613), (600, 601, 609, 608), (598, 599, 607, 606), (603, 604, 612, 611), (601, 602, 610, 609), (599, 600, 608, 607), (597, 598, 606, 605), (604, 597, 605, 612), (619, 620, 628, 627), (612, 605, 613, 620), (610, 611, 619, 618), (608, 609, 617, 616), (606, 607, 615, 614), (611, 612, 620, 619), (609, 610, 618, 617), (607, 608, 616, 615), (621, 622, 623, 624, 625, 626, 627, 628), (617, 618, 626, 625), (615, 616, 624, 623), (613, 614, 622, 621), (620, 613, 621, 628), (618, 619, 627, 626), (616, 617, 625, 624), (614, 615, 623, 622), (636, 629, 637, 644), (535, 537, 634, 633), (541, 527, 629, 636), (527, 529, 630, 629), (531, 533, 632, 631), (537, 539, 635, 634), (533, 535, 633, 632), (539, 541, 636, 635), (639, 640, 648, 647), (634, 635, 643, 642), (632, 633, 641, 640), (630, 631, 639, 638), (635, 636, 644, 643), (633, 634, 642, 641), (631, 632, 640, 639), (629, 630, 638, 637), (645, 646, 647, 648, 649, 650, 651, 652), (637, 638, 646, 645), (644, 637, 645, 652), (642, 643, 651, 650), (640, 641, 649, 648), (638, 639, 647, 646), (643, 644, 652, 651), (641, 642, 650, 649), (803, 804, 806, 805), (551, 553, 658, 657), (557, 543, 653, 660), (543, 545, 654, 653), (547, 549, 656, 655), (553, 555, 659, 658), (549, 551, 657, 656), (555, 557, 660, 659), (673, 798, 1017, 1016), (665, 1005, 1006, 799), (673, 794, 802, 798), (663, 1008, 1007, 800), (794, 1015, 1014, 802), (661, 1013, 1012, 801), (669, 671, 795, 796), (667, 669, 796, 797), (793, 794, 673, 674), (662, 661, 1015, 1011), (664, 663, 1013, 1010), (666, 665, 1008, 1004), (668, 667, 1005, 1003), (670, 669, 667, 668), (672, 671, 669, 670), (674, 673, 1016, 1009), (683, 684, 692, 691), (573, 559, 677, 684), (559, 561, 678, 677), (563, 565, 680, 679), (569, 571, 683, 682), (565, 567, 681, 680), (571, 573, 684, 683), (561, 563, 679, 678), (690, 691, 699, 698), (681, 682, 690, 689), (679, 680, 688, 687), (677, 678, 686, 685), (684, 677, 685, 692), (682, 683, 691, 690), (680, 681, 689, 688), (678, 679, 687, 686), (693, 694, 702, 701), (688, 689, 697, 696), (686, 687, 695, 694), (691, 692, 700, 699), (689, 690, 698, 697), (687, 688, 696, 695), (685, 686, 694, 693), (692, 685, 693, 700), (701, 702, 703, 704, 705, 706, 707, 708), (700, 693, 701, 708), (698, 699, 707, 706), (696, 697, 705, 704), (694, 695, 703, 702), (699, 700, 708, 707), (697, 698, 706, 705), (695, 696, 704, 703), (572, 570, 595, 576, 590), (528, 542, 588, 586, 591), (540, 538, 594, 544, 558), (534, 532, 709, 710), (582, 580, 711, 712), (530, 738, 741, 742, 740, 709, 532), (578, 596, 568, 711, 580), (566, 564, 713, 714), (566, 714, 711, 568), (562, 715, 713, 564), (534, 710, 546, 593, 536), (709, 740, 739, 731), (540, 558, 724, 716), (556, 554, 722, 723), (546, 710, 732, 718), (560, 574, 728, 725), (562, 560, 725, 726), (710, 709, 731, 732), (542, 540, 716, 717), (552, 550, 720, 721), (714, 713, 735, 736), (548, 546, 718, 719), (558, 556, 723, 724), (712, 711, 733, 734), (554, 552, 721, 722), (711, 714, 736, 733), (574, 572, 727, 728), (572, 590, 730, 727), (715, 562, 726, 737), (550, 548, 719, 720), (588, 542, 717, 729), (713, 715, 737, 735), (590, 588, 729, 730), (739, 740, 712, 734), (740, 742, 741, 738, 592, 584, 582, 712), (472, 739, 726, 470), (472, 474, 721, 739), (722, 721, 474, 743), (743, 476, 723, 722), (724, 723, 476, 744), (744, 478, 716, 724), (754, 470, 726, 725), (743, 746, 477, 476), (747, 746, 475, 495), (747, 749, 511, 506), (745, 749, 748, 498, 516), (744, 753, 479, 478), (751, 753, 477, 506), (750, 752, 511, 518), (752, 751, 506, 511), (725, 728, 468, 754), (717, 716, 478, 755), (480, 729, 717, 755), (730, 729, 480, 756), (756, 482, 727, 730), (482, 468, 728, 727), (758, 757, 507, 512), (755, 760, 481, 480), (759, 758, 512, 519), (757, 760, 479, 507), (762, 764, 513, 520), (761, 763, 481, 508), (764, 761, 508, 513), (756, 763, 483, 482), (754, 766, 471, 470), (765, 768, 505, 510), (767, 765, 510, 517), (766, 768, 493, 471), (772, 773, 781, 780), (784, 777, 785, 792), (770, 771, 779, 778), (775, 776, 784, 783), (773, 774, 782, 781), (771, 772, 780, 779), (769, 770, 778, 777), (776, 769, 777, 784), (774, 775, 783, 782), (785, 786, 787, 788, 789, 790, 791, 792), (782, 783, 791, 790), (780, 781, 789, 788), (778, 779, 787, 786), (783, 784, 792, 791), (781, 782, 790, 789), (779, 780, 788, 787), (777, 778, 786, 785), (805, 806, 808, 807), (807, 808, 810, 809), (809, 810, 812, 811), (811, 812, 814, 813), (813, 814, 816, 815), (815, 816, 818, 817), (817, 818, 804, 803), (805, 807, 907, 906), (819, 820, 822, 821), (821, 822, 824, 823), (823, 824, 826, 825), (825, 826, 828, 827), (827, 828, 830, 829), (829, 830, 832, 831), (831, 832, 834, 833), (833, 834, 820, 819), (821, 823, 931, 930), (835, 836, 838, 837), (837, 838, 840, 839), (839, 840, 842, 841), (841, 842, 844, 843), (843, 844, 846, 845), (845, 846, 848, 847), (847, 848, 850, 849), (849, 850, 836, 835), (843, 845, 942, 941), (851, 852, 854, 853), (853, 854, 856, 855), (855, 856, 858, 857), (857, 858, 860, 859), (859, 860, 862, 861), (861, 862, 864, 863), (863, 864, 866, 865), (865, 866, 852, 851), (865, 851, 873, 880), (806, 804, 867, 868, 998), (860, 868, 867, 862), (820, 870, 869, 822), (814, 812, 869, 870), (854, 852, 871, 872), (844, 872, 871, 846), (878, 879, 887, 886), (851, 853, 874, 873), (855, 857, 876, 875), (861, 863, 879, 878), (857, 859, 877, 876), (863, 865, 880, 879), (853, 855, 875, 874), (859, 861, 878, 877), (881, 882, 890, 889), (876, 877, 885, 884), (874, 875, 883, 882), (879, 880, 888, 887), (877, 878, 886, 885), (875, 876, 884, 883), (873, 874, 882, 881), (880, 873, 881, 888), (895, 896, 904, 903), (888, 881, 889, 896), (886, 887, 895, 894), (884, 885, 893, 892), (882, 883, 891, 890), (887, 888, 896, 895), (885, 886, 894, 893), (883, 884, 892, 891), (897, 898, 899, 900, 901, 902, 903, 904), (893, 894, 902, 901), (891, 892, 900, 899), (889, 890, 898, 897), (896, 889, 897, 904), (894, 895, 903, 902), (892, 893, 901, 900), (890, 891, 899, 898), (912, 905, 913, 920), (811, 813, 910, 909), (817, 803, 905, 912), (803, 805, 906, 905), (807, 809, 908, 907), (813, 815, 911, 910), (809, 811, 909, 908), (815, 817, 912, 911), (915, 916, 924, 923), (910, 911, 919, 918), (908, 909, 917, 916), (906, 907, 915, 914), (911, 912, 920, 919), (909, 910, 918, 917), (907, 908, 916, 915), (905, 906, 914, 913), (921, 922, 923, 924, 925, 926, 927, 928), (913, 914, 922, 921), (920, 913, 921, 928), (918, 919, 927, 926), (916, 917, 925, 924), (914, 915, 923, 922), (919, 920, 928, 927), (917, 918, 926, 925), (827, 829, 934, 933), (833, 819, 929, 936), (819, 821, 930, 929), (823, 825, 932, 931), (829, 831, 935, 934), (825, 827, 933, 932), (831, 833, 936, 935), (943, 944, 952, 951), (849, 835, 937, 944), (835, 837, 938, 937), (839, 841, 940, 939), (845, 847, 943, 942), (841, 843, 941, 940), (847, 849, 944, 943), (837, 839, 939, 938), (950, 951, 959, 958), (941, 942, 950, 949), (939, 940, 948, 947), (937, 938, 946, 945), (944, 937, 945, 952), (942, 943, 951, 950), (940, 941, 949, 948), (938, 939, 947, 946), (953, 954, 962, 961), (948, 949, 957, 956), (946, 947, 955, 954), (951, 952, 960, 959), (949, 950, 958, 957), (947, 948, 956, 955), (945, 946, 954, 953), (952, 945, 953, 960), (961, 962, 963, 964, 965, 966, 967, 968), (960, 953, 961, 968), (958, 959, 967, 966), (956, 957, 965, 964), (954, 955, 963, 962), (959, 960, 968, 967), (957, 958, 966, 965), (955, 956, 964, 963), (848, 846, 871, 852, 866), (804, 818, 864, 862, 867), (816, 814, 870, 820, 834), (810, 808, 969, 970), (858, 856, 971, 972), (806, 998, 1001, 1002, 1000, 969, 808), (854, 872, 844, 971, 856), (842, 840, 973, 974), (842, 974, 971, 844), (838, 975, 973, 840), (810, 970, 822, 869, 812), (969, 1000, 999, 991), (816, 834, 984, 976), (832, 830, 982, 983), (822, 970, 992, 978), (836, 850, 988, 985), (838, 836, 985, 986), (970, 969, 991, 992), (818, 816, 976, 977), (828, 826, 980, 981), (974, 973, 995, 996), (824, 822, 978, 979), (834, 832, 983, 984), (972, 971, 993, 994), (830, 828, 981, 982), (971, 974, 996, 993), (850, 848, 987, 988), (848, 866, 990, 987), (975, 838, 986, 997), (826, 824, 979, 980), (864, 818, 977, 989), (973, 975, 997, 995), (866, 864, 989, 990), (999, 1000, 972, 994), (1000, 1002, 1001, 998, 868, 860, 858, 972), (670, 999, 986, 672), (670, 668, 981, 999), (982, 981, 668, 1003), (1003, 666, 983, 982), (984, 983, 666, 1004), (1004, 664, 976, 984), (1009, 672, 986, 985), (1003, 1005, 665, 666), (1006, 1005, 667, 797), (1004, 1008, 663, 664), (1007, 1008, 665, 799), (985, 988, 674, 1009), (977, 976, 664, 1010), (662, 989, 977, 1010), (990, 989, 662, 1011), (1011, 793, 987, 990), (793, 674, 988, 987), (1010, 1013, 661, 662), (1012, 1013, 663, 800), (1014, 1015, 661, 801), (1011, 1015, 794, 793), (1009, 1016, 671, 672), (1016, 1017, 795, 671), (1021, 1022, 1030, 1029), (1033, 1026, 1034, 1041), (1019, 1020, 1028, 1027), (1024, 1025, 1033, 1032), (1022, 1023, 1031, 1030), (1020, 1021, 1029, 1028), (1018, 1019, 1027, 1026), (1025, 1018, 1026, 1033), (1023, 1024, 1032, 1031), (1034, 1035, 1036, 1037, 1038, 1039, 1040, 1041), (1031, 1032, 1040, 1039), (1029, 1030, 1038, 1037), (1027, 1028, 1036, 1035), (1032, 1033, 1041, 1040), (1030, 1031, 1039, 1038), (1028, 1029, 1037, 1036), (1026, 1027, 1035, 1034), (800, 1049, 1048, 801, 1012), (801, 1048, 1047, 802, 1014), (1051, 171, 172, 1043, 1042), (1051, 798, 802, 1047), (1017, 1042, 1043, 795), (796, 795, 1043, 1044), (797, 796, 1044, 1045), (1006, 797, 1045, 1050), (799, 1046, 1049, 800, 1007), (1048, 1049, 176, 177), (1047, 1048, 177, 178), (1046, 175, 176, 1049), (1045, 174, 175, 1046, 1050), (1044, 173, 174, 1045), (1043, 172, 173, 1044), (1050, 1046, 799, 1006), (1047, 178, 171, 1051), (1042, 1017, 798, 1051), (1056, 1054, 1066, 1065), (1054, 1052, 1061, 1066), (1052, 1057, 1060, 1061), (408, 1056, 1065, 407), (1058, 1055, 318, 320, 1059), (1053, 1058, 1059, 320, 322), (1055, 1057, 314, 318), (1064, 1060, 1057, 1055), (1061, 1060, 284, 285), (1062, 1064, 1055, 1058), (407, 1065, 307, 382), (1065, 1066, 416, 307), (1063, 1062, 1058, 1053), (1066, 1061, 285, 416)])
me_cylinder.use_remesh_preserve_volume = False
me_cylinder.use_remesh_preserve_attributes = False
me_cylinder.use_mirror_vertex_groups = False
me_cylinder.update()

# ---- objects
ob_lamp = bpy.data.objects.new('Lamp', light_lamp)
ob_camera = bpy.data.objects.new('Camera', cam_camera)
ob_body = bpy.data.objects.new('body', me_cylinder)

# ---- transforms, parenting, visibility, modifiers, constraints
ob_lamp.location = (4.076, 1.005, 5.904)
ob_lamp.rotation_euler = (0.6503, 0.05522, 1.866)
ob_lamp.lock_rotations_4d = False
ob_lamp.empty_display_type = 'ARROWS'
ob_lamp.color = (0.0, 0.0, 0.0, 0.0)
ob_lamp.lineart.crease_threshold = 0.0
ob_camera.location = (7.481, -6.508, 5.344)
ob_camera.rotation_euler = (1.109, 0.0, 0.8149)
ob_camera.lock_rotations_4d = False
ob_camera.empty_display_type = 'ARROWS'
ob_camera.color = (0.0, 0.0, 0.0, 0.0)
ob_camera.display_type = 'WIRE'
ob_camera.lineart.crease_threshold = 0.0
ob_body.location = (0.4666, 0.0, 0.2635)
ob_body.rotation_euler = (4.184e-08, 0.7036, 1.14e-07)
ob_body.scale = (0.08406, 0.08406, 0.08406)
ob_body.lineart.crease_threshold = 0.0
_m = ob_body.modifiers.new('Mirror', 'MIRROR')
_m.use_axis = (False, True, False)

# ---- collection membership
col_collection_1.objects.link(ob_lamp)
col_collection_1.objects.link(ob_camera)
col_collection_1.objects.link(ob_body)

# ---- scene / render settings (as saved in the file)
scene.camera = ob_camera
scene.frame_start = 2; scene.frame_end = 250; scene.frame_set(2)
scene.render.engine = 'BLENDER_EEVEE_NEXT'
scene.render.resolution_percentage = 50
scene.render.dither_intensity = 0.0
scene.cycles.use_denoising = False
scene.cycles.samples = 128
scene.cycles.sampling_pattern = 'TABULATED_SOBOL'
scene.cycles.light_sampling_threshold = 0.0
scene.cycles.use_adaptive_sampling = False
scene.cycles.use_light_tree = False
scene.cycles.blur_glossy = 0.0
scene.cycles.sample_clamp_indirect = 0.0
scene.view_settings.view_transform = 'Standard'
bpy.context.view_layer.update()
